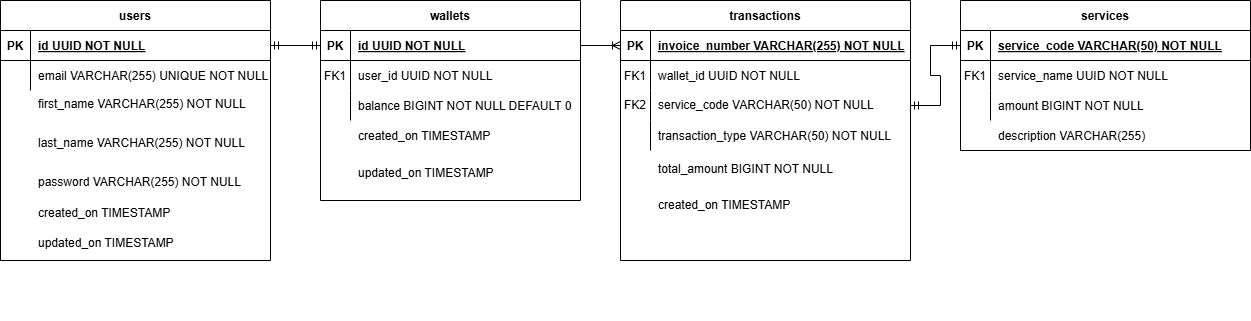

The diagram above was exported from draw.io. Its source (the exported page's mxGraphModel, read from the mxfile embedded in the PNG):
<mxGraphModel dx="1434" dy="738" grid="1" gridSize="10" guides="1" tooltips="1" connect="1" arrows="1" fold="1" page="1" pageScale="1" pageWidth="850" pageHeight="1100" math="0" shadow="0" extFonts="Permanent Marker^https://fonts.googleapis.com/css?family=Permanent+Marker">
  <root>
    <mxCell id="0" />
    <mxCell id="1" parent="0" />
    <mxCell id="C-vyLk0tnHw3VtMMgP7b-2" value="wallets" style="shape=table;startSize=30;container=1;collapsible=1;childLayout=tableLayout;fixedRows=1;rowLines=0;fontStyle=1;align=center;resizeLast=1;" parent="1" vertex="1">
      <mxGeometry x="600" y="260" width="260" height="200" as="geometry" />
    </mxCell>
    <mxCell id="C-vyLk0tnHw3VtMMgP7b-3" value="" style="shape=partialRectangle;collapsible=0;dropTarget=0;pointerEvents=0;fillColor=none;points=[[0,0.5],[1,0.5]];portConstraint=eastwest;top=0;left=0;right=0;bottom=1;" parent="C-vyLk0tnHw3VtMMgP7b-2" vertex="1">
      <mxGeometry y="30" width="260" height="30" as="geometry" />
    </mxCell>
    <mxCell id="C-vyLk0tnHw3VtMMgP7b-4" value="PK" style="shape=partialRectangle;overflow=hidden;connectable=0;fillColor=none;top=0;left=0;bottom=0;right=0;fontStyle=1;" parent="C-vyLk0tnHw3VtMMgP7b-3" vertex="1">
      <mxGeometry width="30" height="30" as="geometry">
        <mxRectangle width="30" height="30" as="alternateBounds" />
      </mxGeometry>
    </mxCell>
    <mxCell id="C-vyLk0tnHw3VtMMgP7b-5" value="id UUID NOT NULL " style="shape=partialRectangle;overflow=hidden;connectable=0;fillColor=none;top=0;left=0;bottom=0;right=0;align=left;spacingLeft=6;fontStyle=5;" parent="C-vyLk0tnHw3VtMMgP7b-3" vertex="1">
      <mxGeometry x="30" width="230" height="30" as="geometry">
        <mxRectangle width="230" height="30" as="alternateBounds" />
      </mxGeometry>
    </mxCell>
    <mxCell id="C-vyLk0tnHw3VtMMgP7b-6" value="" style="shape=partialRectangle;collapsible=0;dropTarget=0;pointerEvents=0;fillColor=none;points=[[0,0.5],[1,0.5]];portConstraint=eastwest;top=0;left=0;right=0;bottom=0;" parent="C-vyLk0tnHw3VtMMgP7b-2" vertex="1">
      <mxGeometry y="60" width="260" height="30" as="geometry" />
    </mxCell>
    <mxCell id="C-vyLk0tnHw3VtMMgP7b-7" value="FK1" style="shape=partialRectangle;overflow=hidden;connectable=0;fillColor=none;top=0;left=0;bottom=0;right=0;" parent="C-vyLk0tnHw3VtMMgP7b-6" vertex="1">
      <mxGeometry width="30" height="30" as="geometry">
        <mxRectangle width="30" height="30" as="alternateBounds" />
      </mxGeometry>
    </mxCell>
    <mxCell id="C-vyLk0tnHw3VtMMgP7b-8" value="user_id UUID NOT NULL" style="shape=partialRectangle;overflow=hidden;connectable=0;fillColor=none;top=0;left=0;bottom=0;right=0;align=left;spacingLeft=6;" parent="C-vyLk0tnHw3VtMMgP7b-6" vertex="1">
      <mxGeometry x="30" width="230" height="30" as="geometry">
        <mxRectangle width="230" height="30" as="alternateBounds" />
      </mxGeometry>
    </mxCell>
    <mxCell id="C-vyLk0tnHw3VtMMgP7b-9" value="" style="shape=partialRectangle;collapsible=0;dropTarget=0;pointerEvents=0;fillColor=none;points=[[0,0.5],[1,0.5]];portConstraint=eastwest;top=0;left=0;right=0;bottom=0;" parent="C-vyLk0tnHw3VtMMgP7b-2" vertex="1">
      <mxGeometry y="90" width="260" height="30" as="geometry" />
    </mxCell>
    <mxCell id="C-vyLk0tnHw3VtMMgP7b-10" value="" style="shape=partialRectangle;overflow=hidden;connectable=0;fillColor=none;top=0;left=0;bottom=0;right=0;" parent="C-vyLk0tnHw3VtMMgP7b-9" vertex="1">
      <mxGeometry width="30" height="30" as="geometry">
        <mxRectangle width="30" height="30" as="alternateBounds" />
      </mxGeometry>
    </mxCell>
    <mxCell id="C-vyLk0tnHw3VtMMgP7b-11" value="balance BIGINT NOT NULL DEFAULT 0" style="shape=partialRectangle;overflow=hidden;connectable=0;fillColor=none;top=0;left=0;bottom=0;right=0;align=left;spacingLeft=6;" parent="C-vyLk0tnHw3VtMMgP7b-9" vertex="1">
      <mxGeometry x="30" width="230" height="30" as="geometry">
        <mxRectangle width="230" height="30" as="alternateBounds" />
      </mxGeometry>
    </mxCell>
    <mxCell id="O6a7hM9koom_wMwx69Rb-31" value="" style="edgeStyle=entityRelationEdgeStyle;fontSize=12;html=1;endArrow=ERoneToMany;rounded=0;entryX=0;entryY=0.5;entryDx=0;entryDy=0;exitX=1;exitY=0.5;exitDx=0;exitDy=0;" parent="1" source="C-vyLk0tnHw3VtMMgP7b-3" target="C-vyLk0tnHw3VtMMgP7b-14" edge="1">
      <mxGeometry width="100" height="100" relative="1" as="geometry">
        <mxPoint x="1020" y="170" as="sourcePoint" />
        <mxPoint x="1040" y="365" as="targetPoint" />
      </mxGeometry>
    </mxCell>
    <mxCell id="O6a7hM9koom_wMwx69Rb-37" value="" style="group" parent="1" vertex="1" connectable="0">
      <mxGeometry x="280" y="260" width="270" height="260.00333333333333" as="geometry" />
    </mxCell>
    <mxCell id="C-vyLk0tnHw3VtMMgP7b-23" value="users" style="shape=table;startSize=30;container=1;collapsible=1;childLayout=tableLayout;fixedRows=1;rowLines=0;fontStyle=1;align=center;resizeLast=1;" parent="O6a7hM9koom_wMwx69Rb-37" vertex="1">
      <mxGeometry width="270" height="260" as="geometry" />
    </mxCell>
    <mxCell id="C-vyLk0tnHw3VtMMgP7b-24" value="" style="shape=partialRectangle;collapsible=0;dropTarget=0;pointerEvents=0;fillColor=none;points=[[0,0.5],[1,0.5]];portConstraint=eastwest;top=0;left=0;right=0;bottom=1;" parent="C-vyLk0tnHw3VtMMgP7b-23" vertex="1">
      <mxGeometry y="30" width="270" height="30" as="geometry" />
    </mxCell>
    <mxCell id="C-vyLk0tnHw3VtMMgP7b-25" value="PK" style="shape=partialRectangle;overflow=hidden;connectable=0;fillColor=none;top=0;left=0;bottom=0;right=0;fontStyle=1;" parent="C-vyLk0tnHw3VtMMgP7b-24" vertex="1">
      <mxGeometry width="30" height="30" as="geometry">
        <mxRectangle width="30" height="30" as="alternateBounds" />
      </mxGeometry>
    </mxCell>
    <mxCell id="C-vyLk0tnHw3VtMMgP7b-26" value="id UUID NOT NULL" style="shape=partialRectangle;overflow=hidden;connectable=0;fillColor=none;top=0;left=0;bottom=0;right=0;align=left;spacingLeft=6;fontStyle=5;" parent="C-vyLk0tnHw3VtMMgP7b-24" vertex="1">
      <mxGeometry x="30" width="240" height="30" as="geometry">
        <mxRectangle width="240" height="30" as="alternateBounds" />
      </mxGeometry>
    </mxCell>
    <mxCell id="C-vyLk0tnHw3VtMMgP7b-27" value="" style="shape=partialRectangle;collapsible=0;dropTarget=0;pointerEvents=0;fillColor=none;points=[[0,0.5],[1,0.5]];portConstraint=eastwest;top=0;left=0;right=0;bottom=0;" parent="C-vyLk0tnHw3VtMMgP7b-23" vertex="1">
      <mxGeometry y="60" width="270" height="30" as="geometry" />
    </mxCell>
    <mxCell id="C-vyLk0tnHw3VtMMgP7b-28" value="" style="shape=partialRectangle;overflow=hidden;connectable=0;fillColor=none;top=0;left=0;bottom=0;right=0;" parent="C-vyLk0tnHw3VtMMgP7b-27" vertex="1">
      <mxGeometry width="30" height="30" as="geometry">
        <mxRectangle width="30" height="30" as="alternateBounds" />
      </mxGeometry>
    </mxCell>
    <mxCell id="C-vyLk0tnHw3VtMMgP7b-29" value="email VARCHAR(255) UNIQUE NOT NULL" style="shape=partialRectangle;overflow=hidden;connectable=0;fillColor=none;top=0;left=0;bottom=0;right=0;align=left;spacingLeft=6;" parent="C-vyLk0tnHw3VtMMgP7b-27" vertex="1">
      <mxGeometry x="30" width="240" height="30" as="geometry">
        <mxRectangle width="240" height="30" as="alternateBounds" />
      </mxGeometry>
    </mxCell>
    <mxCell id="O6a7hM9koom_wMwx69Rb-4" value="" style="shape=partialRectangle;collapsible=0;dropTarget=0;pointerEvents=0;fillColor=none;points=[[0,0.5],[1,0.5]];portConstraint=eastwest;top=0;left=0;right=0;bottom=0;" parent="O6a7hM9koom_wMwx69Rb-37" vertex="1">
      <mxGeometry y="83.16666666666666" width="270" height="39" as="geometry" />
    </mxCell>
    <mxCell id="O6a7hM9koom_wMwx69Rb-5" value="" style="shape=partialRectangle;overflow=hidden;connectable=0;fillColor=none;top=0;left=0;bottom=0;right=0;" parent="O6a7hM9koom_wMwx69Rb-4" vertex="1">
      <mxGeometry width="30" height="39" as="geometry">
        <mxRectangle width="30" height="30" as="alternateBounds" />
      </mxGeometry>
    </mxCell>
    <mxCell id="O6a7hM9koom_wMwx69Rb-6" value="first_name VARCHAR(255) NOT NULL" style="shape=partialRectangle;overflow=hidden;connectable=0;fillColor=none;top=0;left=0;bottom=0;right=0;align=left;spacingLeft=6;" parent="O6a7hM9koom_wMwx69Rb-4" vertex="1">
      <mxGeometry x="30" width="240" height="39" as="geometry">
        <mxRectangle width="240" height="30" as="alternateBounds" />
      </mxGeometry>
    </mxCell>
    <mxCell id="O6a7hM9koom_wMwx69Rb-7" value="" style="shape=partialRectangle;collapsible=0;dropTarget=0;pointerEvents=0;fillColor=none;points=[[0,0.5],[1,0.5]];portConstraint=eastwest;top=0;left=0;right=0;bottom=0;" parent="O6a7hM9koom_wMwx69Rb-37" vertex="1">
      <mxGeometry y="122.16666666666666" width="270" height="39" as="geometry" />
    </mxCell>
    <mxCell id="O6a7hM9koom_wMwx69Rb-8" value="" style="shape=partialRectangle;overflow=hidden;connectable=0;fillColor=none;top=0;left=0;bottom=0;right=0;" parent="O6a7hM9koom_wMwx69Rb-7" vertex="1">
      <mxGeometry width="30" height="39" as="geometry">
        <mxRectangle width="30" height="30" as="alternateBounds" />
      </mxGeometry>
    </mxCell>
    <mxCell id="O6a7hM9koom_wMwx69Rb-9" value="last_name VARCHAR(255) NOT NULL" style="shape=partialRectangle;overflow=hidden;connectable=0;fillColor=none;top=0;left=0;bottom=0;right=0;align=left;spacingLeft=6;" parent="O6a7hM9koom_wMwx69Rb-7" vertex="1">
      <mxGeometry x="30" width="240" height="39" as="geometry">
        <mxRectangle width="240" height="30" as="alternateBounds" />
      </mxGeometry>
    </mxCell>
    <mxCell id="O6a7hM9koom_wMwx69Rb-11" value="" style="shape=partialRectangle;collapsible=0;dropTarget=0;pointerEvents=0;fillColor=none;points=[[0,0.5],[1,0.5]];portConstraint=eastwest;top=0;left=0;right=0;bottom=0;" parent="O6a7hM9koom_wMwx69Rb-37" vertex="1">
      <mxGeometry y="161.16666666666666" width="270" height="39" as="geometry" />
    </mxCell>
    <mxCell id="O6a7hM9koom_wMwx69Rb-12" value="" style="shape=partialRectangle;overflow=hidden;connectable=0;fillColor=none;top=0;left=0;bottom=0;right=0;" parent="O6a7hM9koom_wMwx69Rb-11" vertex="1">
      <mxGeometry width="30" height="39" as="geometry">
        <mxRectangle width="30" height="30" as="alternateBounds" />
      </mxGeometry>
    </mxCell>
    <mxCell id="O6a7hM9koom_wMwx69Rb-13" value="password VARCHAR(255) NOT NULL" style="shape=partialRectangle;overflow=hidden;connectable=0;fillColor=none;top=0;left=0;bottom=0;right=0;align=left;spacingLeft=6;" parent="O6a7hM9koom_wMwx69Rb-11" vertex="1">
      <mxGeometry x="30" width="240" height="39" as="geometry">
        <mxRectangle width="240" height="30" as="alternateBounds" />
      </mxGeometry>
    </mxCell>
    <mxCell id="dFANMjaYCFxTAx1B7LVp-4" value="" style="shape=partialRectangle;collapsible=0;dropTarget=0;pointerEvents=0;fillColor=none;points=[[0,0.5],[1,0.5]];portConstraint=eastwest;top=0;left=0;right=0;bottom=0;" vertex="1" parent="O6a7hM9koom_wMwx69Rb-37">
      <mxGeometry y="222.00333333333333" width="270" height="39" as="geometry" />
    </mxCell>
    <mxCell id="dFANMjaYCFxTAx1B7LVp-5" value="" style="shape=partialRectangle;overflow=hidden;connectable=0;fillColor=none;top=0;left=0;bottom=0;right=0;" vertex="1" parent="dFANMjaYCFxTAx1B7LVp-4">
      <mxGeometry width="30" height="39" as="geometry">
        <mxRectangle width="30" height="30" as="alternateBounds" />
      </mxGeometry>
    </mxCell>
    <mxCell id="dFANMjaYCFxTAx1B7LVp-6" value="updated_on TIMESTAMP" style="shape=partialRectangle;overflow=hidden;connectable=0;fillColor=none;top=0;left=0;bottom=0;right=0;align=left;spacingLeft=6;" vertex="1" parent="dFANMjaYCFxTAx1B7LVp-4">
      <mxGeometry x="30" width="240" height="39" as="geometry">
        <mxRectangle width="240" height="30" as="alternateBounds" />
      </mxGeometry>
    </mxCell>
    <mxCell id="O6a7hM9koom_wMwx69Rb-38" value="" style="edgeStyle=entityRelationEdgeStyle;fontSize=12;html=1;endArrow=ERmandOne;startArrow=ERmandOne;rounded=0;exitX=1;exitY=0.5;exitDx=0;exitDy=0;entryX=0;entryY=0.5;entryDx=0;entryDy=0;" parent="1" source="C-vyLk0tnHw3VtMMgP7b-24" target="C-vyLk0tnHw3VtMMgP7b-3" edge="1">
      <mxGeometry width="100" height="100" relative="1" as="geometry">
        <mxPoint x="610" y="450" as="sourcePoint" />
        <mxPoint x="710" y="350" as="targetPoint" />
      </mxGeometry>
    </mxCell>
    <mxCell id="dFANMjaYCFxTAx1B7LVp-1" value="" style="shape=partialRectangle;collapsible=0;dropTarget=0;pointerEvents=0;fillColor=none;points=[[0,0.5],[1,0.5]];portConstraint=eastwest;top=0;left=0;right=0;bottom=0;" vertex="1" parent="1">
      <mxGeometry x="280" y="452.8333333333333" width="270" height="39" as="geometry" />
    </mxCell>
    <mxCell id="dFANMjaYCFxTAx1B7LVp-2" value="" style="shape=partialRectangle;overflow=hidden;connectable=0;fillColor=none;top=0;left=0;bottom=0;right=0;" vertex="1" parent="dFANMjaYCFxTAx1B7LVp-1">
      <mxGeometry width="30" height="39" as="geometry">
        <mxRectangle width="30" height="30" as="alternateBounds" />
      </mxGeometry>
    </mxCell>
    <mxCell id="dFANMjaYCFxTAx1B7LVp-3" value="created_on TIMESTAMP" style="shape=partialRectangle;overflow=hidden;connectable=0;fillColor=none;top=0;left=0;bottom=0;right=0;align=left;spacingLeft=6;" vertex="1" parent="dFANMjaYCFxTAx1B7LVp-1">
      <mxGeometry x="30" width="240" height="39" as="geometry">
        <mxRectangle width="240" height="30" as="alternateBounds" />
      </mxGeometry>
    </mxCell>
    <mxCell id="dFANMjaYCFxTAx1B7LVp-30" value="" style="shape=partialRectangle;collapsible=0;dropTarget=0;pointerEvents=0;fillColor=none;points=[[0,0.5],[1,0.5]];portConstraint=eastwest;top=0;left=0;right=0;bottom=0;" vertex="1" parent="1">
      <mxGeometry x="600" y="412.17333333333335" width="270" height="39" as="geometry" />
    </mxCell>
    <mxCell id="dFANMjaYCFxTAx1B7LVp-31" value="" style="shape=partialRectangle;overflow=hidden;connectable=0;fillColor=none;top=0;left=0;bottom=0;right=0;" vertex="1" parent="dFANMjaYCFxTAx1B7LVp-30">
      <mxGeometry width="30" height="39" as="geometry">
        <mxRectangle width="30" height="30" as="alternateBounds" />
      </mxGeometry>
    </mxCell>
    <mxCell id="dFANMjaYCFxTAx1B7LVp-32" value="updated_on TIMESTAMP" style="shape=partialRectangle;overflow=hidden;connectable=0;fillColor=none;top=0;left=0;bottom=0;right=0;align=left;spacingLeft=6;" vertex="1" parent="dFANMjaYCFxTAx1B7LVp-30">
      <mxGeometry x="30" width="240" height="39" as="geometry">
        <mxRectangle width="240" height="30" as="alternateBounds" />
      </mxGeometry>
    </mxCell>
    <mxCell id="dFANMjaYCFxTAx1B7LVp-33" value="" style="shape=partialRectangle;collapsible=0;dropTarget=0;pointerEvents=0;fillColor=none;points=[[0,0.5],[1,0.5]];portConstraint=eastwest;top=0;left=0;right=0;bottom=0;" vertex="1" parent="1">
      <mxGeometry x="600" y="375.00333333333333" width="270" height="39" as="geometry" />
    </mxCell>
    <mxCell id="dFANMjaYCFxTAx1B7LVp-34" value="" style="shape=partialRectangle;overflow=hidden;connectable=0;fillColor=none;top=0;left=0;bottom=0;right=0;" vertex="1" parent="dFANMjaYCFxTAx1B7LVp-33">
      <mxGeometry width="30" height="39" as="geometry">
        <mxRectangle width="30" height="30" as="alternateBounds" />
      </mxGeometry>
    </mxCell>
    <mxCell id="dFANMjaYCFxTAx1B7LVp-35" value="created_on TIMESTAMP" style="shape=partialRectangle;overflow=hidden;connectable=0;fillColor=none;top=0;left=0;bottom=0;right=0;align=left;spacingLeft=6;" vertex="1" parent="dFANMjaYCFxTAx1B7LVp-33">
      <mxGeometry x="30" width="240" height="39" as="geometry">
        <mxRectangle width="240" height="30" as="alternateBounds" />
      </mxGeometry>
    </mxCell>
    <mxCell id="dFANMjaYCFxTAx1B7LVp-36" value="" style="group" vertex="1" connectable="0" parent="1">
      <mxGeometry x="900" y="260" width="290" height="320" as="geometry" />
    </mxCell>
    <mxCell id="O6a7hM9koom_wMwx69Rb-30" value="" style="group" parent="dFANMjaYCFxTAx1B7LVp-36" vertex="1" connectable="0">
      <mxGeometry width="290" height="320" as="geometry" />
    </mxCell>
    <mxCell id="C-vyLk0tnHw3VtMMgP7b-13" value="transactions" style="shape=table;startSize=30;container=1;collapsible=1;childLayout=tableLayout;fixedRows=1;rowLines=0;fontStyle=1;align=center;resizeLast=1;" parent="O6a7hM9koom_wMwx69Rb-30" vertex="1">
      <mxGeometry width="290" height="260" as="geometry" />
    </mxCell>
    <mxCell id="C-vyLk0tnHw3VtMMgP7b-14" value="" style="shape=partialRectangle;collapsible=0;dropTarget=0;pointerEvents=0;fillColor=none;points=[[0,0.5],[1,0.5]];portConstraint=eastwest;top=0;left=0;right=0;bottom=1;" parent="C-vyLk0tnHw3VtMMgP7b-13" vertex="1">
      <mxGeometry y="30" width="290" height="30" as="geometry" />
    </mxCell>
    <mxCell id="C-vyLk0tnHw3VtMMgP7b-15" value="PK" style="shape=partialRectangle;overflow=hidden;connectable=0;fillColor=none;top=0;left=0;bottom=0;right=0;fontStyle=1;" parent="C-vyLk0tnHw3VtMMgP7b-14" vertex="1">
      <mxGeometry width="30" height="30" as="geometry">
        <mxRectangle width="30" height="30" as="alternateBounds" />
      </mxGeometry>
    </mxCell>
    <mxCell id="C-vyLk0tnHw3VtMMgP7b-16" value="invoice_number VARCHAR(255) NOT NULL " style="shape=partialRectangle;overflow=hidden;connectable=0;fillColor=none;top=0;left=0;bottom=0;right=0;align=left;spacingLeft=6;fontStyle=5;" parent="C-vyLk0tnHw3VtMMgP7b-14" vertex="1">
      <mxGeometry x="30" width="260" height="30" as="geometry">
        <mxRectangle width="260" height="30" as="alternateBounds" />
      </mxGeometry>
    </mxCell>
    <mxCell id="C-vyLk0tnHw3VtMMgP7b-17" value="" style="shape=partialRectangle;collapsible=0;dropTarget=0;pointerEvents=0;fillColor=none;points=[[0,0.5],[1,0.5]];portConstraint=eastwest;top=0;left=0;right=0;bottom=0;" parent="C-vyLk0tnHw3VtMMgP7b-13" vertex="1">
      <mxGeometry y="60" width="290" height="30" as="geometry" />
    </mxCell>
    <mxCell id="C-vyLk0tnHw3VtMMgP7b-18" value="FK1" style="shape=partialRectangle;overflow=hidden;connectable=0;fillColor=none;top=0;left=0;bottom=0;right=0;" parent="C-vyLk0tnHw3VtMMgP7b-17" vertex="1">
      <mxGeometry width="30" height="30" as="geometry">
        <mxRectangle width="30" height="30" as="alternateBounds" />
      </mxGeometry>
    </mxCell>
    <mxCell id="C-vyLk0tnHw3VtMMgP7b-19" value="wallet_id UUID NOT NULL" style="shape=partialRectangle;overflow=hidden;connectable=0;fillColor=none;top=0;left=0;bottom=0;right=0;align=left;spacingLeft=6;" parent="C-vyLk0tnHw3VtMMgP7b-17" vertex="1">
      <mxGeometry x="30" width="260" height="30" as="geometry">
        <mxRectangle width="260" height="30" as="alternateBounds" />
      </mxGeometry>
    </mxCell>
    <mxCell id="dFANMjaYCFxTAx1B7LVp-53" value="" style="shape=tableRow;horizontal=0;startSize=0;swimlaneHead=0;swimlaneBody=0;fillColor=none;collapsible=0;dropTarget=0;points=[[0,0.5],[1,0.5]];portConstraint=eastwest;top=0;left=0;right=0;bottom=0;" vertex="1" parent="C-vyLk0tnHw3VtMMgP7b-13">
      <mxGeometry y="90" width="290" height="30" as="geometry" />
    </mxCell>
    <mxCell id="dFANMjaYCFxTAx1B7LVp-54" value="FK2" style="shape=partialRectangle;connectable=0;fillColor=none;top=0;left=0;bottom=0;right=0;fontStyle=0;overflow=hidden;whiteSpace=wrap;html=1;" vertex="1" parent="dFANMjaYCFxTAx1B7LVp-53">
      <mxGeometry width="30" height="30" as="geometry">
        <mxRectangle width="30" height="30" as="alternateBounds" />
      </mxGeometry>
    </mxCell>
    <mxCell id="dFANMjaYCFxTAx1B7LVp-55" value="service_code VARCHAR(50) NOT NULL" style="shape=partialRectangle;connectable=0;fillColor=none;top=0;left=0;bottom=0;right=0;align=left;spacingLeft=6;fontStyle=0;overflow=hidden;whiteSpace=wrap;html=1;" vertex="1" parent="dFANMjaYCFxTAx1B7LVp-53">
      <mxGeometry x="30" width="260" height="30" as="geometry">
        <mxRectangle width="260" height="30" as="alternateBounds" />
      </mxGeometry>
    </mxCell>
    <mxCell id="C-vyLk0tnHw3VtMMgP7b-20" value="" style="shape=partialRectangle;collapsible=0;dropTarget=0;pointerEvents=0;fillColor=none;points=[[0,0.5],[1,0.5]];portConstraint=eastwest;top=0;left=0;right=0;bottom=0;" parent="C-vyLk0tnHw3VtMMgP7b-13" vertex="1">
      <mxGeometry y="120" width="290" height="30" as="geometry" />
    </mxCell>
    <mxCell id="C-vyLk0tnHw3VtMMgP7b-21" value="" style="shape=partialRectangle;overflow=hidden;connectable=0;fillColor=none;top=0;left=0;bottom=0;right=0;" parent="C-vyLk0tnHw3VtMMgP7b-20" vertex="1">
      <mxGeometry width="30" height="30" as="geometry">
        <mxRectangle width="30" height="30" as="alternateBounds" />
      </mxGeometry>
    </mxCell>
    <mxCell id="C-vyLk0tnHw3VtMMgP7b-22" value="" style="shape=partialRectangle;overflow=hidden;connectable=0;fillColor=none;top=0;left=0;bottom=0;right=0;align=left;spacingLeft=6;" parent="C-vyLk0tnHw3VtMMgP7b-20" vertex="1">
      <mxGeometry x="30" width="260" height="30" as="geometry">
        <mxRectangle width="260" height="30" as="alternateBounds" />
      </mxGeometry>
    </mxCell>
    <mxCell id="O6a7hM9koom_wMwx69Rb-14" value="transaction_type VARCHAR(50) NOT NULL" style="shape=partialRectangle;overflow=hidden;connectable=0;fillColor=none;top=0;left=0;bottom=0;right=0;align=left;spacingLeft=6;" parent="O6a7hM9koom_wMwx69Rb-30" vertex="1">
      <mxGeometry x="30" y="120" width="260" height="30" as="geometry">
        <mxRectangle width="260" height="30" as="alternateBounds" />
      </mxGeometry>
    </mxCell>
    <mxCell id="O6a7hM9koom_wMwx69Rb-19" value="total_amount BIGINT NOT NULL" style="shape=partialRectangle;overflow=hidden;connectable=0;fillColor=none;top=0;left=0;bottom=0;right=0;align=left;spacingLeft=6;" parent="O6a7hM9koom_wMwx69Rb-30" vertex="1">
      <mxGeometry x="30" y="153" width="260" height="30" as="geometry">
        <mxRectangle width="260" height="30" as="alternateBounds" />
      </mxGeometry>
    </mxCell>
    <mxCell id="O6a7hM9koom_wMwx69Rb-21" value="created_on TIMESTAMP" style="shape=partialRectangle;overflow=hidden;connectable=0;fillColor=none;top=0;left=0;bottom=0;right=0;align=left;spacingLeft=6;" parent="dFANMjaYCFxTAx1B7LVp-36" vertex="1">
      <mxGeometry x="30" y="189" width="260" height="30" as="geometry">
        <mxRectangle width="260" height="30" as="alternateBounds" />
      </mxGeometry>
    </mxCell>
    <mxCell id="dFANMjaYCFxTAx1B7LVp-37" value="" style="group" vertex="1" connectable="0" parent="1">
      <mxGeometry x="1240" y="260" width="290" height="320" as="geometry" />
    </mxCell>
    <mxCell id="dFANMjaYCFxTAx1B7LVp-38" value="" style="group" vertex="1" connectable="0" parent="dFANMjaYCFxTAx1B7LVp-37">
      <mxGeometry width="290" height="320" as="geometry" />
    </mxCell>
    <mxCell id="dFANMjaYCFxTAx1B7LVp-39" value="services" style="shape=table;startSize=30;container=1;collapsible=1;childLayout=tableLayout;fixedRows=1;rowLines=0;fontStyle=1;align=center;resizeLast=1;" vertex="1" parent="dFANMjaYCFxTAx1B7LVp-38">
      <mxGeometry width="290" height="150" as="geometry" />
    </mxCell>
    <mxCell id="dFANMjaYCFxTAx1B7LVp-40" value="" style="shape=partialRectangle;collapsible=0;dropTarget=0;pointerEvents=0;fillColor=none;points=[[0,0.5],[1,0.5]];portConstraint=eastwest;top=0;left=0;right=0;bottom=1;" vertex="1" parent="dFANMjaYCFxTAx1B7LVp-39">
      <mxGeometry y="30" width="290" height="30" as="geometry" />
    </mxCell>
    <mxCell id="dFANMjaYCFxTAx1B7LVp-41" value="PK" style="shape=partialRectangle;overflow=hidden;connectable=0;fillColor=none;top=0;left=0;bottom=0;right=0;fontStyle=1;" vertex="1" parent="dFANMjaYCFxTAx1B7LVp-40">
      <mxGeometry width="30" height="30" as="geometry">
        <mxRectangle width="30" height="30" as="alternateBounds" />
      </mxGeometry>
    </mxCell>
    <mxCell id="dFANMjaYCFxTAx1B7LVp-42" value="service_code VARCHAR(50) NOT NULL " style="shape=partialRectangle;overflow=hidden;connectable=0;fillColor=none;top=0;left=0;bottom=0;right=0;align=left;spacingLeft=6;fontStyle=5;" vertex="1" parent="dFANMjaYCFxTAx1B7LVp-40">
      <mxGeometry x="30" width="260" height="30" as="geometry">
        <mxRectangle width="260" height="30" as="alternateBounds" />
      </mxGeometry>
    </mxCell>
    <mxCell id="dFANMjaYCFxTAx1B7LVp-43" value="" style="shape=partialRectangle;collapsible=0;dropTarget=0;pointerEvents=0;fillColor=none;points=[[0,0.5],[1,0.5]];portConstraint=eastwest;top=0;left=0;right=0;bottom=0;" vertex="1" parent="dFANMjaYCFxTAx1B7LVp-39">
      <mxGeometry y="60" width="290" height="30" as="geometry" />
    </mxCell>
    <mxCell id="dFANMjaYCFxTAx1B7LVp-44" value="FK1" style="shape=partialRectangle;overflow=hidden;connectable=0;fillColor=none;top=0;left=0;bottom=0;right=0;" vertex="1" parent="dFANMjaYCFxTAx1B7LVp-43">
      <mxGeometry width="30" height="30" as="geometry">
        <mxRectangle width="30" height="30" as="alternateBounds" />
      </mxGeometry>
    </mxCell>
    <mxCell id="dFANMjaYCFxTAx1B7LVp-45" value="service_name UUID NOT NULL" style="shape=partialRectangle;overflow=hidden;connectable=0;fillColor=none;top=0;left=0;bottom=0;right=0;align=left;spacingLeft=6;" vertex="1" parent="dFANMjaYCFxTAx1B7LVp-43">
      <mxGeometry x="30" width="260" height="30" as="geometry">
        <mxRectangle width="260" height="30" as="alternateBounds" />
      </mxGeometry>
    </mxCell>
    <mxCell id="dFANMjaYCFxTAx1B7LVp-46" value="" style="shape=partialRectangle;collapsible=0;dropTarget=0;pointerEvents=0;fillColor=none;points=[[0,0.5],[1,0.5]];portConstraint=eastwest;top=0;left=0;right=0;bottom=0;" vertex="1" parent="dFANMjaYCFxTAx1B7LVp-39">
      <mxGeometry y="90" width="290" height="30" as="geometry" />
    </mxCell>
    <mxCell id="dFANMjaYCFxTAx1B7LVp-47" value="" style="shape=partialRectangle;overflow=hidden;connectable=0;fillColor=none;top=0;left=0;bottom=0;right=0;" vertex="1" parent="dFANMjaYCFxTAx1B7LVp-46">
      <mxGeometry width="30" height="30" as="geometry">
        <mxRectangle width="30" height="30" as="alternateBounds" />
      </mxGeometry>
    </mxCell>
    <mxCell id="dFANMjaYCFxTAx1B7LVp-48" value="" style="shape=partialRectangle;overflow=hidden;connectable=0;fillColor=none;top=0;left=0;bottom=0;right=0;align=left;spacingLeft=6;" vertex="1" parent="dFANMjaYCFxTAx1B7LVp-46">
      <mxGeometry x="30" width="260" height="30" as="geometry">
        <mxRectangle width="260" height="30" as="alternateBounds" />
      </mxGeometry>
    </mxCell>
    <mxCell id="dFANMjaYCFxTAx1B7LVp-50" value="amount BIGINT NOT NULL" style="shape=partialRectangle;overflow=hidden;connectable=0;fillColor=none;top=0;left=0;bottom=0;right=0;align=left;spacingLeft=6;" vertex="1" parent="dFANMjaYCFxTAx1B7LVp-38">
      <mxGeometry x="30" y="90" width="260" height="30" as="geometry">
        <mxRectangle width="260" height="30" as="alternateBounds" />
      </mxGeometry>
    </mxCell>
    <mxCell id="dFANMjaYCFxTAx1B7LVp-51" value="description VARCHAR(255)" style="shape=partialRectangle;overflow=hidden;connectable=0;fillColor=none;top=0;left=0;bottom=0;right=0;align=left;spacingLeft=6;" vertex="1" parent="dFANMjaYCFxTAx1B7LVp-38">
      <mxGeometry x="30" y="120" width="260" height="30" as="geometry">
        <mxRectangle width="260" height="30" as="alternateBounds" />
      </mxGeometry>
    </mxCell>
    <mxCell id="dFANMjaYCFxTAx1B7LVp-56" value="" style="edgeStyle=entityRelationEdgeStyle;fontSize=12;html=1;endArrow=ERmandOne;startArrow=ERmandOne;rounded=0;" edge="1" parent="1" source="dFANMjaYCFxTAx1B7LVp-53" target="dFANMjaYCFxTAx1B7LVp-40">
      <mxGeometry width="100" height="100" relative="1" as="geometry">
        <mxPoint x="1260" y="550" as="sourcePoint" />
        <mxPoint x="1360" y="450" as="targetPoint" />
      </mxGeometry>
    </mxCell>
  </root>
</mxGraphModel>